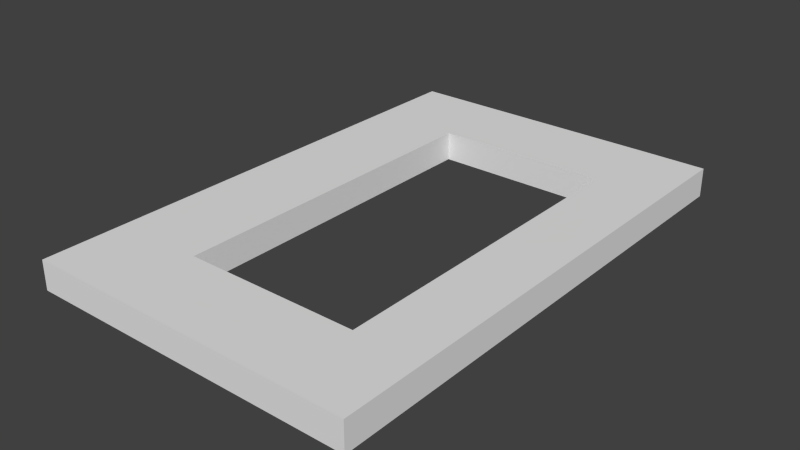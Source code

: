 # Source: sinkBlat.blend  (saved by Blender 2.70.0; exported with 4.5.12 LTS)
import bpy
from mathutils import Matrix  # noqa: F401  (used for matrix-valued properties, if any)

bpy.ops.wm.read_factory_settings(use_empty=True)
scene = bpy.context.scene
scene.name = 'Scene'

# ---- collections
col_collection_1 = bpy.data.collections.new('Collection 1'); scene.collection.children.link(col_collection_1)

# ---- world
world_world = bpy.data.worlds.new('World'); scene.world = world_world
world_world.color = (0.05088, 0.05088, 0.05088)
world_world.use_sun_shadow = False
world_world.sun_shadow_jitter_overblur = 0.0
world_world.cycles.sampling_method = 'MANUAL'
world_world.cycles.sample_map_resolution = 256

# ---- meshes
me_cube = bpy.data.meshes.new('Cube')
me_cube.from_pydata([(-1.0, -1.057, -1.0), (-1.0, 1.055, -1.0), (1.0, 1.055, -1.0), (1.0, -1.057, -1.0), (-1.0, -1.057, 1.0), (-1.0, 1.055, 1.0), (1.0, 1.055, 1.0), (1.0, -1.057, 1.0), (-1.0, 1.584, -1.0), (1.0, 1.584, -1.0), (-1.0, 1.584, 1.0), (1.0, 1.584, 1.0), (-1.0, -1.567, -1.0), (1.0, -1.567, -1.0), (-1.0, -1.567, 1.0), (1.0, -1.567, 1.0), (4.876, 1.055, -1.0), (4.876, -1.057, -1.0), (4.876, 1.055, 1.0), (4.876, -1.057, 1.0), (4.876, 1.584, -1.0), (4.876, 1.584, 1.0), (4.876, -1.567, -1.0), (4.876, -1.567, 1.0), (6.351, -1.057, -1.0), (6.351, -1.057, 1.0), (6.351, -1.567, -1.0), (6.351, -1.567, 1.0), (6.351, 1.581, -1.0), (6.351, 1.581, 1.0)], [], [(4, 5, 1, 0), (2, 1, 8, 9), (6, 7, 3, 2), (0, 3, 13, 12), (0, 1, 2, 3), (7, 6, 5, 4), (10, 11, 9, 8), (13, 3, 17, 22), (5, 6, 11, 10), (1, 5, 10, 8), (15, 14, 12, 13), (7, 4, 14, 15), (7, 15, 23, 19), (4, 0, 12, 14), (18, 16, 20, 21), (19, 23, 27, 25), (15, 13, 22, 23), (11, 6, 18, 21), (2, 9, 20, 16), (9, 11, 21, 20), (3, 7, 19, 17), (6, 2, 16, 18), (24, 25, 27, 26), (22, 17, 24, 26), (23, 22, 26, 27), (17, 19, 21, 20), (20, 21, 29, 28), (25, 24, 28, 29), (24, 17, 20, 28), (19, 25, 29, 21)])
me_cube.use_remesh_preserve_volume = False
me_cube.use_remesh_preserve_attributes = False
me_cube.use_mirror_vertex_groups = False
me_cube.update()

# ---- objects
ob_cube = bpy.data.objects.new('Cube', me_cube)

# ---- transforms, parenting, visibility, modifiers, constraints
ob_cube.location = (-3.677, -2.976, 0.2085)
ob_cube.scale = (1.379, 4.959, 0.4446)
ob_cube.lineart.crease_threshold = 0.0

# ---- collection membership
col_collection_1.objects.link(ob_cube)

# ---- scene / render settings (as saved in the file)
scene.frame_start = 1; scene.frame_end = 250; scene.frame_set(1)
scene.render.engine = 'BLENDER_EEVEE_NEXT'
scene.render.image_settings.color_mode = 'RGB'
scene.render.image_settings.compression = 90
scene.render.resolution_percentage = 50
scene.render.dither_intensity = 0.0
scene.render.bake_margin = 2
scene.render.bake_bias = 0.0
scene.cycles.use_denoising = False
scene.cycles.samples = 10
scene.cycles.sampling_pattern = 'TABULATED_SOBOL'
scene.cycles.light_sampling_threshold = 0.0
scene.cycles.use_adaptive_sampling = False
scene.cycles.use_light_tree = False
scene.cycles.blur_glossy = 0.0
scene.cycles.volume_bounces = 1
scene.cycles.pixel_filter_type = 'GAUSSIAN'
scene.cycles.sample_clamp_indirect = 0.0
scene.view_settings.view_transform = 'Standard'
bpy.context.view_layer.update()

# ---- added for rendering (the .blend has no active camera and no usable light): camera, sun
cam_auto = bpy.data.cameras.new('AutoCamera')
cam_auto.lens = 50.0
cam_auto.sensor_width = 36.0
cam_auto.clip_end = 1000.0
ob_auto_camera = bpy.data.objects.new('AutoCamera', cam_auto)
scene.collection.objects.link(ob_auto_camera)
ob_auto_camera.location = (17.2668, -23.6384, 14.0112)
ob_auto_camera.rotation_euler = (1.09748, -7.21219e-08, 0.694738)
scene.camera = ob_auto_camera
light_auto_sun = bpy.data.lights.new('AutoSun', 'SUN')
light_auto_sun.energy = 3.0
light_auto_sun.angle = 0.0523599
ob_auto_sun = bpy.data.objects.new('AutoSun', light_auto_sun)
scene.collection.objects.link(ob_auto_sun)
ob_auto_sun.rotation_euler = (0.872665, 0.174533, 0.523599)
bpy.context.view_layer.update()
